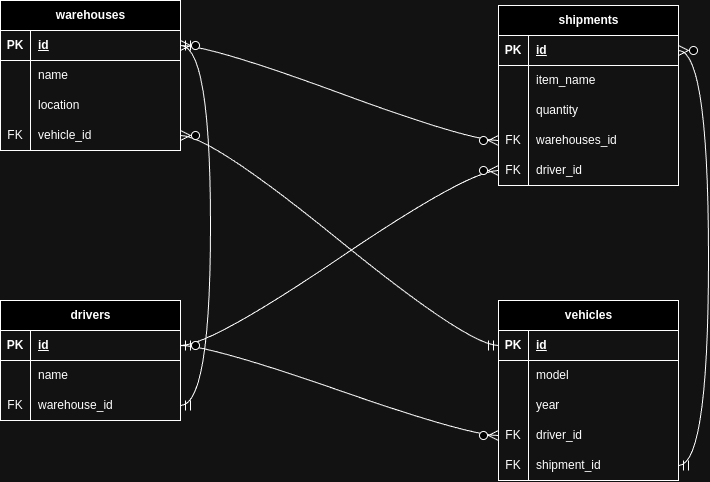

The diagram above was exported from draw.io. Its source (the exported page's mxGraphModel, read from the mxfile embedded in the PNG):
<mxGraphModel dx="1795" dy="1503" grid="0" gridSize="10" guides="1" tooltips="1" connect="1" arrows="1" fold="1" page="0" pageScale="1" pageWidth="827" pageHeight="1169" math="0" shadow="0">
  <root>
    <mxCell id="0" />
    <mxCell id="1" parent="0" />
    <mxCell id="3Z7Wy7b5DRwEXLEhQ7jo-18" value="vehicles" style="shape=table;startSize=30;container=1;collapsible=1;childLayout=tableLayout;fixedRows=1;rowLines=0;fontStyle=1;align=center;resizeLast=1;html=1;" vertex="1" parent="1">
      <mxGeometry x="328" y="-157" width="180" height="180" as="geometry" />
    </mxCell>
    <mxCell id="3Z7Wy7b5DRwEXLEhQ7jo-19" value="" style="shape=tableRow;horizontal=0;startSize=0;swimlaneHead=0;swimlaneBody=0;fillColor=none;collapsible=0;dropTarget=0;points=[[0,0.5],[1,0.5]];portConstraint=eastwest;top=0;left=0;right=0;bottom=1;" vertex="1" parent="3Z7Wy7b5DRwEXLEhQ7jo-18">
      <mxGeometry y="30" width="180" height="30" as="geometry" />
    </mxCell>
    <mxCell id="3Z7Wy7b5DRwEXLEhQ7jo-20" value="PK" style="shape=partialRectangle;connectable=0;fillColor=none;top=0;left=0;bottom=0;right=0;fontStyle=1;overflow=hidden;whiteSpace=wrap;html=1;" vertex="1" parent="3Z7Wy7b5DRwEXLEhQ7jo-19">
      <mxGeometry width="30" height="30" as="geometry">
        <mxRectangle width="30" height="30" as="alternateBounds" />
      </mxGeometry>
    </mxCell>
    <mxCell id="3Z7Wy7b5DRwEXLEhQ7jo-21" value="id" style="shape=partialRectangle;connectable=0;fillColor=none;top=0;left=0;bottom=0;right=0;align=left;spacingLeft=6;fontStyle=5;overflow=hidden;whiteSpace=wrap;html=1;" vertex="1" parent="3Z7Wy7b5DRwEXLEhQ7jo-19">
      <mxGeometry x="30" width="150" height="30" as="geometry">
        <mxRectangle width="150" height="30" as="alternateBounds" />
      </mxGeometry>
    </mxCell>
    <mxCell id="3Z7Wy7b5DRwEXLEhQ7jo-22" value="" style="shape=tableRow;horizontal=0;startSize=0;swimlaneHead=0;swimlaneBody=0;fillColor=none;collapsible=0;dropTarget=0;points=[[0,0.5],[1,0.5]];portConstraint=eastwest;top=0;left=0;right=0;bottom=0;" vertex="1" parent="3Z7Wy7b5DRwEXLEhQ7jo-18">
      <mxGeometry y="60" width="180" height="30" as="geometry" />
    </mxCell>
    <mxCell id="3Z7Wy7b5DRwEXLEhQ7jo-23" value="" style="shape=partialRectangle;connectable=0;fillColor=none;top=0;left=0;bottom=0;right=0;editable=1;overflow=hidden;whiteSpace=wrap;html=1;" vertex="1" parent="3Z7Wy7b5DRwEXLEhQ7jo-22">
      <mxGeometry width="30" height="30" as="geometry">
        <mxRectangle width="30" height="30" as="alternateBounds" />
      </mxGeometry>
    </mxCell>
    <mxCell id="3Z7Wy7b5DRwEXLEhQ7jo-24" value="model" style="shape=partialRectangle;connectable=0;fillColor=none;top=0;left=0;bottom=0;right=0;align=left;spacingLeft=6;overflow=hidden;whiteSpace=wrap;html=1;" vertex="1" parent="3Z7Wy7b5DRwEXLEhQ7jo-22">
      <mxGeometry x="30" width="150" height="30" as="geometry">
        <mxRectangle width="150" height="30" as="alternateBounds" />
      </mxGeometry>
    </mxCell>
    <mxCell id="3Z7Wy7b5DRwEXLEhQ7jo-25" value="" style="shape=tableRow;horizontal=0;startSize=0;swimlaneHead=0;swimlaneBody=0;fillColor=none;collapsible=0;dropTarget=0;points=[[0,0.5],[1,0.5]];portConstraint=eastwest;top=0;left=0;right=0;bottom=0;" vertex="1" parent="3Z7Wy7b5DRwEXLEhQ7jo-18">
      <mxGeometry y="90" width="180" height="30" as="geometry" />
    </mxCell>
    <mxCell id="3Z7Wy7b5DRwEXLEhQ7jo-26" value="" style="shape=partialRectangle;connectable=0;fillColor=none;top=0;left=0;bottom=0;right=0;editable=1;overflow=hidden;whiteSpace=wrap;html=1;" vertex="1" parent="3Z7Wy7b5DRwEXLEhQ7jo-25">
      <mxGeometry width="30" height="30" as="geometry">
        <mxRectangle width="30" height="30" as="alternateBounds" />
      </mxGeometry>
    </mxCell>
    <mxCell id="3Z7Wy7b5DRwEXLEhQ7jo-27" value="year" style="shape=partialRectangle;connectable=0;fillColor=none;top=0;left=0;bottom=0;right=0;align=left;spacingLeft=6;overflow=hidden;whiteSpace=wrap;html=1;" vertex="1" parent="3Z7Wy7b5DRwEXLEhQ7jo-25">
      <mxGeometry x="30" width="150" height="30" as="geometry">
        <mxRectangle width="150" height="30" as="alternateBounds" />
      </mxGeometry>
    </mxCell>
    <mxCell id="3Z7Wy7b5DRwEXLEhQ7jo-28" value="" style="shape=tableRow;horizontal=0;startSize=0;swimlaneHead=0;swimlaneBody=0;fillColor=none;collapsible=0;dropTarget=0;points=[[0,0.5],[1,0.5]];portConstraint=eastwest;top=0;left=0;right=0;bottom=0;" vertex="1" parent="3Z7Wy7b5DRwEXLEhQ7jo-18">
      <mxGeometry y="120" width="180" height="30" as="geometry" />
    </mxCell>
    <mxCell id="3Z7Wy7b5DRwEXLEhQ7jo-29" value="FK" style="shape=partialRectangle;connectable=0;fillColor=none;top=0;left=0;bottom=0;right=0;editable=1;overflow=hidden;whiteSpace=wrap;html=1;" vertex="1" parent="3Z7Wy7b5DRwEXLEhQ7jo-28">
      <mxGeometry width="30" height="30" as="geometry">
        <mxRectangle width="30" height="30" as="alternateBounds" />
      </mxGeometry>
    </mxCell>
    <mxCell id="3Z7Wy7b5DRwEXLEhQ7jo-30" value="driver_id" style="shape=partialRectangle;connectable=0;fillColor=none;top=0;left=0;bottom=0;right=0;align=left;spacingLeft=6;overflow=hidden;whiteSpace=wrap;html=1;" vertex="1" parent="3Z7Wy7b5DRwEXLEhQ7jo-28">
      <mxGeometry x="30" width="150" height="30" as="geometry">
        <mxRectangle width="150" height="30" as="alternateBounds" />
      </mxGeometry>
    </mxCell>
    <mxCell id="3Z7Wy7b5DRwEXLEhQ7jo-74" value="" style="shape=tableRow;horizontal=0;startSize=0;swimlaneHead=0;swimlaneBody=0;fillColor=none;collapsible=0;dropTarget=0;points=[[0,0.5],[1,0.5]];portConstraint=eastwest;top=0;left=0;right=0;bottom=0;" vertex="1" parent="3Z7Wy7b5DRwEXLEhQ7jo-18">
      <mxGeometry y="150" width="180" height="30" as="geometry" />
    </mxCell>
    <mxCell id="3Z7Wy7b5DRwEXLEhQ7jo-75" value="FK" style="shape=partialRectangle;connectable=0;fillColor=none;top=0;left=0;bottom=0;right=0;editable=1;overflow=hidden;whiteSpace=wrap;html=1;" vertex="1" parent="3Z7Wy7b5DRwEXLEhQ7jo-74">
      <mxGeometry width="30" height="30" as="geometry">
        <mxRectangle width="30" height="30" as="alternateBounds" />
      </mxGeometry>
    </mxCell>
    <mxCell id="3Z7Wy7b5DRwEXLEhQ7jo-76" value="shipment_id" style="shape=partialRectangle;connectable=0;fillColor=none;top=0;left=0;bottom=0;right=0;align=left;spacingLeft=6;overflow=hidden;whiteSpace=wrap;html=1;" vertex="1" parent="3Z7Wy7b5DRwEXLEhQ7jo-74">
      <mxGeometry x="30" width="150" height="30" as="geometry">
        <mxRectangle width="150" height="30" as="alternateBounds" />
      </mxGeometry>
    </mxCell>
    <mxCell id="3Z7Wy7b5DRwEXLEhQ7jo-31" value="drivers" style="shape=table;startSize=30;container=1;collapsible=1;childLayout=tableLayout;fixedRows=1;rowLines=0;fontStyle=1;align=center;resizeLast=1;html=1;" vertex="1" parent="1">
      <mxGeometry x="-170" y="-157" width="180" height="120" as="geometry" />
    </mxCell>
    <mxCell id="3Z7Wy7b5DRwEXLEhQ7jo-32" value="" style="shape=tableRow;horizontal=0;startSize=0;swimlaneHead=0;swimlaneBody=0;fillColor=none;collapsible=0;dropTarget=0;points=[[0,0.5],[1,0.5]];portConstraint=eastwest;top=0;left=0;right=0;bottom=1;" vertex="1" parent="3Z7Wy7b5DRwEXLEhQ7jo-31">
      <mxGeometry y="30" width="180" height="30" as="geometry" />
    </mxCell>
    <mxCell id="3Z7Wy7b5DRwEXLEhQ7jo-33" value="PK" style="shape=partialRectangle;connectable=0;fillColor=none;top=0;left=0;bottom=0;right=0;fontStyle=1;overflow=hidden;whiteSpace=wrap;html=1;" vertex="1" parent="3Z7Wy7b5DRwEXLEhQ7jo-32">
      <mxGeometry width="30" height="30" as="geometry">
        <mxRectangle width="30" height="30" as="alternateBounds" />
      </mxGeometry>
    </mxCell>
    <mxCell id="3Z7Wy7b5DRwEXLEhQ7jo-34" value="id" style="shape=partialRectangle;connectable=0;fillColor=none;top=0;left=0;bottom=0;right=0;align=left;spacingLeft=6;fontStyle=5;overflow=hidden;whiteSpace=wrap;html=1;" vertex="1" parent="3Z7Wy7b5DRwEXLEhQ7jo-32">
      <mxGeometry x="30" width="150" height="30" as="geometry">
        <mxRectangle width="150" height="30" as="alternateBounds" />
      </mxGeometry>
    </mxCell>
    <mxCell id="3Z7Wy7b5DRwEXLEhQ7jo-35" value="" style="shape=tableRow;horizontal=0;startSize=0;swimlaneHead=0;swimlaneBody=0;fillColor=none;collapsible=0;dropTarget=0;points=[[0,0.5],[1,0.5]];portConstraint=eastwest;top=0;left=0;right=0;bottom=0;" vertex="1" parent="3Z7Wy7b5DRwEXLEhQ7jo-31">
      <mxGeometry y="60" width="180" height="30" as="geometry" />
    </mxCell>
    <mxCell id="3Z7Wy7b5DRwEXLEhQ7jo-36" value="" style="shape=partialRectangle;connectable=0;fillColor=none;top=0;left=0;bottom=0;right=0;editable=1;overflow=hidden;whiteSpace=wrap;html=1;" vertex="1" parent="3Z7Wy7b5DRwEXLEhQ7jo-35">
      <mxGeometry width="30" height="30" as="geometry">
        <mxRectangle width="30" height="30" as="alternateBounds" />
      </mxGeometry>
    </mxCell>
    <mxCell id="3Z7Wy7b5DRwEXLEhQ7jo-37" value="name" style="shape=partialRectangle;connectable=0;fillColor=none;top=0;left=0;bottom=0;right=0;align=left;spacingLeft=6;overflow=hidden;whiteSpace=wrap;html=1;" vertex="1" parent="3Z7Wy7b5DRwEXLEhQ7jo-35">
      <mxGeometry x="30" width="150" height="30" as="geometry">
        <mxRectangle width="150" height="30" as="alternateBounds" />
      </mxGeometry>
    </mxCell>
    <mxCell id="3Z7Wy7b5DRwEXLEhQ7jo-38" value="" style="shape=tableRow;horizontal=0;startSize=0;swimlaneHead=0;swimlaneBody=0;fillColor=none;collapsible=0;dropTarget=0;points=[[0,0.5],[1,0.5]];portConstraint=eastwest;top=0;left=0;right=0;bottom=0;" vertex="1" parent="3Z7Wy7b5DRwEXLEhQ7jo-31">
      <mxGeometry y="90" width="180" height="30" as="geometry" />
    </mxCell>
    <mxCell id="3Z7Wy7b5DRwEXLEhQ7jo-39" value="FK" style="shape=partialRectangle;connectable=0;fillColor=none;top=0;left=0;bottom=0;right=0;editable=1;overflow=hidden;whiteSpace=wrap;html=1;" vertex="1" parent="3Z7Wy7b5DRwEXLEhQ7jo-38">
      <mxGeometry width="30" height="30" as="geometry">
        <mxRectangle width="30" height="30" as="alternateBounds" />
      </mxGeometry>
    </mxCell>
    <mxCell id="3Z7Wy7b5DRwEXLEhQ7jo-40" value="warehouse_id" style="shape=partialRectangle;connectable=0;fillColor=none;top=0;left=0;bottom=0;right=0;align=left;spacingLeft=6;overflow=hidden;whiteSpace=wrap;html=1;" vertex="1" parent="3Z7Wy7b5DRwEXLEhQ7jo-38">
      <mxGeometry x="30" width="150" height="30" as="geometry">
        <mxRectangle width="150" height="30" as="alternateBounds" />
      </mxGeometry>
    </mxCell>
    <mxCell id="3Z7Wy7b5DRwEXLEhQ7jo-44" value="shipments" style="shape=table;startSize=30;container=1;collapsible=1;childLayout=tableLayout;fixedRows=1;rowLines=0;fontStyle=1;align=center;resizeLast=1;html=1;" vertex="1" parent="1">
      <mxGeometry x="328" y="-452" width="180" height="180" as="geometry" />
    </mxCell>
    <mxCell id="3Z7Wy7b5DRwEXLEhQ7jo-45" value="" style="shape=tableRow;horizontal=0;startSize=0;swimlaneHead=0;swimlaneBody=0;fillColor=none;collapsible=0;dropTarget=0;points=[[0,0.5],[1,0.5]];portConstraint=eastwest;top=0;left=0;right=0;bottom=1;" vertex="1" parent="3Z7Wy7b5DRwEXLEhQ7jo-44">
      <mxGeometry y="30" width="180" height="30" as="geometry" />
    </mxCell>
    <mxCell id="3Z7Wy7b5DRwEXLEhQ7jo-46" value="PK" style="shape=partialRectangle;connectable=0;fillColor=none;top=0;left=0;bottom=0;right=0;fontStyle=1;overflow=hidden;whiteSpace=wrap;html=1;" vertex="1" parent="3Z7Wy7b5DRwEXLEhQ7jo-45">
      <mxGeometry width="30" height="30" as="geometry">
        <mxRectangle width="30" height="30" as="alternateBounds" />
      </mxGeometry>
    </mxCell>
    <mxCell id="3Z7Wy7b5DRwEXLEhQ7jo-47" value="id" style="shape=partialRectangle;connectable=0;fillColor=none;top=0;left=0;bottom=0;right=0;align=left;spacingLeft=6;fontStyle=5;overflow=hidden;whiteSpace=wrap;html=1;" vertex="1" parent="3Z7Wy7b5DRwEXLEhQ7jo-45">
      <mxGeometry x="30" width="150" height="30" as="geometry">
        <mxRectangle width="150" height="30" as="alternateBounds" />
      </mxGeometry>
    </mxCell>
    <mxCell id="3Z7Wy7b5DRwEXLEhQ7jo-48" value="" style="shape=tableRow;horizontal=0;startSize=0;swimlaneHead=0;swimlaneBody=0;fillColor=none;collapsible=0;dropTarget=0;points=[[0,0.5],[1,0.5]];portConstraint=eastwest;top=0;left=0;right=0;bottom=0;" vertex="1" parent="3Z7Wy7b5DRwEXLEhQ7jo-44">
      <mxGeometry y="60" width="180" height="30" as="geometry" />
    </mxCell>
    <mxCell id="3Z7Wy7b5DRwEXLEhQ7jo-49" value="" style="shape=partialRectangle;connectable=0;fillColor=none;top=0;left=0;bottom=0;right=0;editable=1;overflow=hidden;whiteSpace=wrap;html=1;" vertex="1" parent="3Z7Wy7b5DRwEXLEhQ7jo-48">
      <mxGeometry width="30" height="30" as="geometry">
        <mxRectangle width="30" height="30" as="alternateBounds" />
      </mxGeometry>
    </mxCell>
    <mxCell id="3Z7Wy7b5DRwEXLEhQ7jo-50" value="item_name" style="shape=partialRectangle;connectable=0;fillColor=none;top=0;left=0;bottom=0;right=0;align=left;spacingLeft=6;overflow=hidden;whiteSpace=wrap;html=1;" vertex="1" parent="3Z7Wy7b5DRwEXLEhQ7jo-48">
      <mxGeometry x="30" width="150" height="30" as="geometry">
        <mxRectangle width="150" height="30" as="alternateBounds" />
      </mxGeometry>
    </mxCell>
    <mxCell id="3Z7Wy7b5DRwEXLEhQ7jo-51" value="" style="shape=tableRow;horizontal=0;startSize=0;swimlaneHead=0;swimlaneBody=0;fillColor=none;collapsible=0;dropTarget=0;points=[[0,0.5],[1,0.5]];portConstraint=eastwest;top=0;left=0;right=0;bottom=0;" vertex="1" parent="3Z7Wy7b5DRwEXLEhQ7jo-44">
      <mxGeometry y="90" width="180" height="30" as="geometry" />
    </mxCell>
    <mxCell id="3Z7Wy7b5DRwEXLEhQ7jo-52" value="" style="shape=partialRectangle;connectable=0;fillColor=none;top=0;left=0;bottom=0;right=0;editable=1;overflow=hidden;whiteSpace=wrap;html=1;" vertex="1" parent="3Z7Wy7b5DRwEXLEhQ7jo-51">
      <mxGeometry width="30" height="30" as="geometry">
        <mxRectangle width="30" height="30" as="alternateBounds" />
      </mxGeometry>
    </mxCell>
    <mxCell id="3Z7Wy7b5DRwEXLEhQ7jo-53" value="quantity" style="shape=partialRectangle;connectable=0;fillColor=none;top=0;left=0;bottom=0;right=0;align=left;spacingLeft=6;overflow=hidden;whiteSpace=wrap;html=1;" vertex="1" parent="3Z7Wy7b5DRwEXLEhQ7jo-51">
      <mxGeometry x="30" width="150" height="30" as="geometry">
        <mxRectangle width="150" height="30" as="alternateBounds" />
      </mxGeometry>
    </mxCell>
    <mxCell id="3Z7Wy7b5DRwEXLEhQ7jo-54" value="" style="shape=tableRow;horizontal=0;startSize=0;swimlaneHead=0;swimlaneBody=0;fillColor=none;collapsible=0;dropTarget=0;points=[[0,0.5],[1,0.5]];portConstraint=eastwest;top=0;left=0;right=0;bottom=0;" vertex="1" parent="3Z7Wy7b5DRwEXLEhQ7jo-44">
      <mxGeometry y="120" width="180" height="30" as="geometry" />
    </mxCell>
    <mxCell id="3Z7Wy7b5DRwEXLEhQ7jo-55" value="FK" style="shape=partialRectangle;connectable=0;fillColor=none;top=0;left=0;bottom=0;right=0;editable=1;overflow=hidden;whiteSpace=wrap;html=1;" vertex="1" parent="3Z7Wy7b5DRwEXLEhQ7jo-54">
      <mxGeometry width="30" height="30" as="geometry">
        <mxRectangle width="30" height="30" as="alternateBounds" />
      </mxGeometry>
    </mxCell>
    <mxCell id="3Z7Wy7b5DRwEXLEhQ7jo-56" value="warehouses_id" style="shape=partialRectangle;connectable=0;fillColor=none;top=0;left=0;bottom=0;right=0;align=left;spacingLeft=6;overflow=hidden;whiteSpace=wrap;html=1;" vertex="1" parent="3Z7Wy7b5DRwEXLEhQ7jo-54">
      <mxGeometry x="30" width="150" height="30" as="geometry">
        <mxRectangle width="150" height="30" as="alternateBounds" />
      </mxGeometry>
    </mxCell>
    <mxCell id="3Z7Wy7b5DRwEXLEhQ7jo-78" value="" style="shape=tableRow;horizontal=0;startSize=0;swimlaneHead=0;swimlaneBody=0;fillColor=none;collapsible=0;dropTarget=0;points=[[0,0.5],[1,0.5]];portConstraint=eastwest;top=0;left=0;right=0;bottom=0;" vertex="1" parent="3Z7Wy7b5DRwEXLEhQ7jo-44">
      <mxGeometry y="150" width="180" height="30" as="geometry" />
    </mxCell>
    <mxCell id="3Z7Wy7b5DRwEXLEhQ7jo-79" value="FK" style="shape=partialRectangle;connectable=0;fillColor=none;top=0;left=0;bottom=0;right=0;editable=1;overflow=hidden;whiteSpace=wrap;html=1;" vertex="1" parent="3Z7Wy7b5DRwEXLEhQ7jo-78">
      <mxGeometry width="30" height="30" as="geometry">
        <mxRectangle width="30" height="30" as="alternateBounds" />
      </mxGeometry>
    </mxCell>
    <mxCell id="3Z7Wy7b5DRwEXLEhQ7jo-80" value="driver_id" style="shape=partialRectangle;connectable=0;fillColor=none;top=0;left=0;bottom=0;right=0;align=left;spacingLeft=6;overflow=hidden;whiteSpace=wrap;html=1;" vertex="1" parent="3Z7Wy7b5DRwEXLEhQ7jo-78">
      <mxGeometry x="30" width="150" height="30" as="geometry">
        <mxRectangle width="150" height="30" as="alternateBounds" />
      </mxGeometry>
    </mxCell>
    <mxCell id="3Z7Wy7b5DRwEXLEhQ7jo-57" value="warehouses" style="shape=table;startSize=30;container=1;collapsible=1;childLayout=tableLayout;fixedRows=1;rowLines=0;fontStyle=1;align=center;resizeLast=1;html=1;" vertex="1" parent="1">
      <mxGeometry x="-170" y="-457" width="180" height="150" as="geometry" />
    </mxCell>
    <mxCell id="3Z7Wy7b5DRwEXLEhQ7jo-58" value="" style="shape=tableRow;horizontal=0;startSize=0;swimlaneHead=0;swimlaneBody=0;fillColor=none;collapsible=0;dropTarget=0;points=[[0,0.5],[1,0.5]];portConstraint=eastwest;top=0;left=0;right=0;bottom=1;" vertex="1" parent="3Z7Wy7b5DRwEXLEhQ7jo-57">
      <mxGeometry y="30" width="180" height="30" as="geometry" />
    </mxCell>
    <mxCell id="3Z7Wy7b5DRwEXLEhQ7jo-59" value="PK" style="shape=partialRectangle;connectable=0;fillColor=none;top=0;left=0;bottom=0;right=0;fontStyle=1;overflow=hidden;whiteSpace=wrap;html=1;" vertex="1" parent="3Z7Wy7b5DRwEXLEhQ7jo-58">
      <mxGeometry width="30" height="30" as="geometry">
        <mxRectangle width="30" height="30" as="alternateBounds" />
      </mxGeometry>
    </mxCell>
    <mxCell id="3Z7Wy7b5DRwEXLEhQ7jo-60" value="id" style="shape=partialRectangle;connectable=0;fillColor=none;top=0;left=0;bottom=0;right=0;align=left;spacingLeft=6;fontStyle=5;overflow=hidden;whiteSpace=wrap;html=1;" vertex="1" parent="3Z7Wy7b5DRwEXLEhQ7jo-58">
      <mxGeometry x="30" width="150" height="30" as="geometry">
        <mxRectangle width="150" height="30" as="alternateBounds" />
      </mxGeometry>
    </mxCell>
    <mxCell id="3Z7Wy7b5DRwEXLEhQ7jo-61" value="" style="shape=tableRow;horizontal=0;startSize=0;swimlaneHead=0;swimlaneBody=0;fillColor=none;collapsible=0;dropTarget=0;points=[[0,0.5],[1,0.5]];portConstraint=eastwest;top=0;left=0;right=0;bottom=0;" vertex="1" parent="3Z7Wy7b5DRwEXLEhQ7jo-57">
      <mxGeometry y="60" width="180" height="30" as="geometry" />
    </mxCell>
    <mxCell id="3Z7Wy7b5DRwEXLEhQ7jo-62" value="" style="shape=partialRectangle;connectable=0;fillColor=none;top=0;left=0;bottom=0;right=0;editable=1;overflow=hidden;whiteSpace=wrap;html=1;" vertex="1" parent="3Z7Wy7b5DRwEXLEhQ7jo-61">
      <mxGeometry width="30" height="30" as="geometry">
        <mxRectangle width="30" height="30" as="alternateBounds" />
      </mxGeometry>
    </mxCell>
    <mxCell id="3Z7Wy7b5DRwEXLEhQ7jo-63" value="name" style="shape=partialRectangle;connectable=0;fillColor=none;top=0;left=0;bottom=0;right=0;align=left;spacingLeft=6;overflow=hidden;whiteSpace=wrap;html=1;" vertex="1" parent="3Z7Wy7b5DRwEXLEhQ7jo-61">
      <mxGeometry x="30" width="150" height="30" as="geometry">
        <mxRectangle width="150" height="30" as="alternateBounds" />
      </mxGeometry>
    </mxCell>
    <mxCell id="3Z7Wy7b5DRwEXLEhQ7jo-64" value="" style="shape=tableRow;horizontal=0;startSize=0;swimlaneHead=0;swimlaneBody=0;fillColor=none;collapsible=0;dropTarget=0;points=[[0,0.5],[1,0.5]];portConstraint=eastwest;top=0;left=0;right=0;bottom=0;" vertex="1" parent="3Z7Wy7b5DRwEXLEhQ7jo-57">
      <mxGeometry y="90" width="180" height="30" as="geometry" />
    </mxCell>
    <mxCell id="3Z7Wy7b5DRwEXLEhQ7jo-65" value="" style="shape=partialRectangle;connectable=0;fillColor=none;top=0;left=0;bottom=0;right=0;editable=1;overflow=hidden;whiteSpace=wrap;html=1;" vertex="1" parent="3Z7Wy7b5DRwEXLEhQ7jo-64">
      <mxGeometry width="30" height="30" as="geometry">
        <mxRectangle width="30" height="30" as="alternateBounds" />
      </mxGeometry>
    </mxCell>
    <mxCell id="3Z7Wy7b5DRwEXLEhQ7jo-66" value="location" style="shape=partialRectangle;connectable=0;fillColor=none;top=0;left=0;bottom=0;right=0;align=left;spacingLeft=6;overflow=hidden;whiteSpace=wrap;html=1;" vertex="1" parent="3Z7Wy7b5DRwEXLEhQ7jo-64">
      <mxGeometry x="30" width="150" height="30" as="geometry">
        <mxRectangle width="150" height="30" as="alternateBounds" />
      </mxGeometry>
    </mxCell>
    <mxCell id="3Z7Wy7b5DRwEXLEhQ7jo-67" value="" style="shape=tableRow;horizontal=0;startSize=0;swimlaneHead=0;swimlaneBody=0;fillColor=none;collapsible=0;dropTarget=0;points=[[0,0.5],[1,0.5]];portConstraint=eastwest;top=0;left=0;right=0;bottom=0;" vertex="1" parent="3Z7Wy7b5DRwEXLEhQ7jo-57">
      <mxGeometry y="120" width="180" height="30" as="geometry" />
    </mxCell>
    <mxCell id="3Z7Wy7b5DRwEXLEhQ7jo-68" value="FK" style="shape=partialRectangle;connectable=0;fillColor=none;top=0;left=0;bottom=0;right=0;editable=1;overflow=hidden;whiteSpace=wrap;html=1;" vertex="1" parent="3Z7Wy7b5DRwEXLEhQ7jo-67">
      <mxGeometry width="30" height="30" as="geometry">
        <mxRectangle width="30" height="30" as="alternateBounds" />
      </mxGeometry>
    </mxCell>
    <mxCell id="3Z7Wy7b5DRwEXLEhQ7jo-69" value="vehicle_id" style="shape=partialRectangle;connectable=0;fillColor=none;top=0;left=0;bottom=0;right=0;align=left;spacingLeft=6;overflow=hidden;whiteSpace=wrap;html=1;" vertex="1" parent="3Z7Wy7b5DRwEXLEhQ7jo-67">
      <mxGeometry x="30" width="150" height="30" as="geometry">
        <mxRectangle width="150" height="30" as="alternateBounds" />
      </mxGeometry>
    </mxCell>
    <mxCell id="3Z7Wy7b5DRwEXLEhQ7jo-71" value="" style="edgeStyle=entityRelationEdgeStyle;fontSize=12;html=1;endArrow=ERzeroToMany;startArrow=ERmandOne;rounded=0;startSize=8;endSize=8;curved=1;" edge="1" parent="1" source="3Z7Wy7b5DRwEXLEhQ7jo-58" target="3Z7Wy7b5DRwEXLEhQ7jo-54">
      <mxGeometry width="100" height="100" relative="1" as="geometry">
        <mxPoint x="110" y="-361" as="sourcePoint" />
        <mxPoint x="210" y="-461" as="targetPoint" />
      </mxGeometry>
    </mxCell>
    <mxCell id="3Z7Wy7b5DRwEXLEhQ7jo-72" value="" style="edgeStyle=entityRelationEdgeStyle;fontSize=12;html=1;endArrow=ERzeroToMany;startArrow=ERmandOne;rounded=0;startSize=8;endSize=8;curved=1;" edge="1" parent="1" source="3Z7Wy7b5DRwEXLEhQ7jo-32" target="3Z7Wy7b5DRwEXLEhQ7jo-28">
      <mxGeometry width="100" height="100" relative="1" as="geometry">
        <mxPoint x="33" y="-13" as="sourcePoint" />
        <mxPoint x="351" y="82" as="targetPoint" />
      </mxGeometry>
    </mxCell>
    <mxCell id="3Z7Wy7b5DRwEXLEhQ7jo-73" value="" style="edgeStyle=entityRelationEdgeStyle;fontSize=12;html=1;endArrow=ERzeroToMany;startArrow=ERmandOne;rounded=0;startSize=8;endSize=8;curved=1;" edge="1" parent="1" source="3Z7Wy7b5DRwEXLEhQ7jo-74" target="3Z7Wy7b5DRwEXLEhQ7jo-45">
      <mxGeometry width="100" height="100" relative="1" as="geometry">
        <mxPoint x="203" y="-165" as="sourcePoint" />
        <mxPoint x="303" y="-265" as="targetPoint" />
      </mxGeometry>
    </mxCell>
    <mxCell id="3Z7Wy7b5DRwEXLEhQ7jo-77" value="" style="edgeStyle=entityRelationEdgeStyle;fontSize=12;html=1;endArrow=ERzeroToMany;startArrow=ERzeroToOne;rounded=0;startSize=8;endSize=8;curved=1;" edge="1" parent="1" source="3Z7Wy7b5DRwEXLEhQ7jo-32" target="3Z7Wy7b5DRwEXLEhQ7jo-78">
      <mxGeometry width="100" height="100" relative="1" as="geometry">
        <mxPoint x="50" y="-183" as="sourcePoint" />
        <mxPoint x="150" y="-283" as="targetPoint" />
      </mxGeometry>
    </mxCell>
    <mxCell id="3Z7Wy7b5DRwEXLEhQ7jo-82" value="" style="edgeStyle=entityRelationEdgeStyle;fontSize=12;html=1;endArrow=ERzeroToMany;startArrow=ERmandOne;rounded=0;startSize=8;endSize=8;curved=1;" edge="1" parent="1" source="3Z7Wy7b5DRwEXLEhQ7jo-38" target="3Z7Wy7b5DRwEXLEhQ7jo-58">
      <mxGeometry width="100" height="100" relative="1" as="geometry">
        <mxPoint x="-413" y="-201" as="sourcePoint" />
        <mxPoint x="-313" y="-301" as="targetPoint" />
      </mxGeometry>
    </mxCell>
    <mxCell id="3Z7Wy7b5DRwEXLEhQ7jo-83" value="" style="edgeStyle=entityRelationEdgeStyle;fontSize=12;html=1;endArrow=ERzeroToMany;startArrow=ERmandOne;rounded=0;startSize=8;endSize=8;curved=1;" edge="1" parent="1" source="3Z7Wy7b5DRwEXLEhQ7jo-19" target="3Z7Wy7b5DRwEXLEhQ7jo-67">
      <mxGeometry width="100" height="100" relative="1" as="geometry">
        <mxPoint x="159" y="-63" as="sourcePoint" />
        <mxPoint x="-4" y="-244" as="targetPoint" />
      </mxGeometry>
    </mxCell>
  </root>
</mxGraphModel>